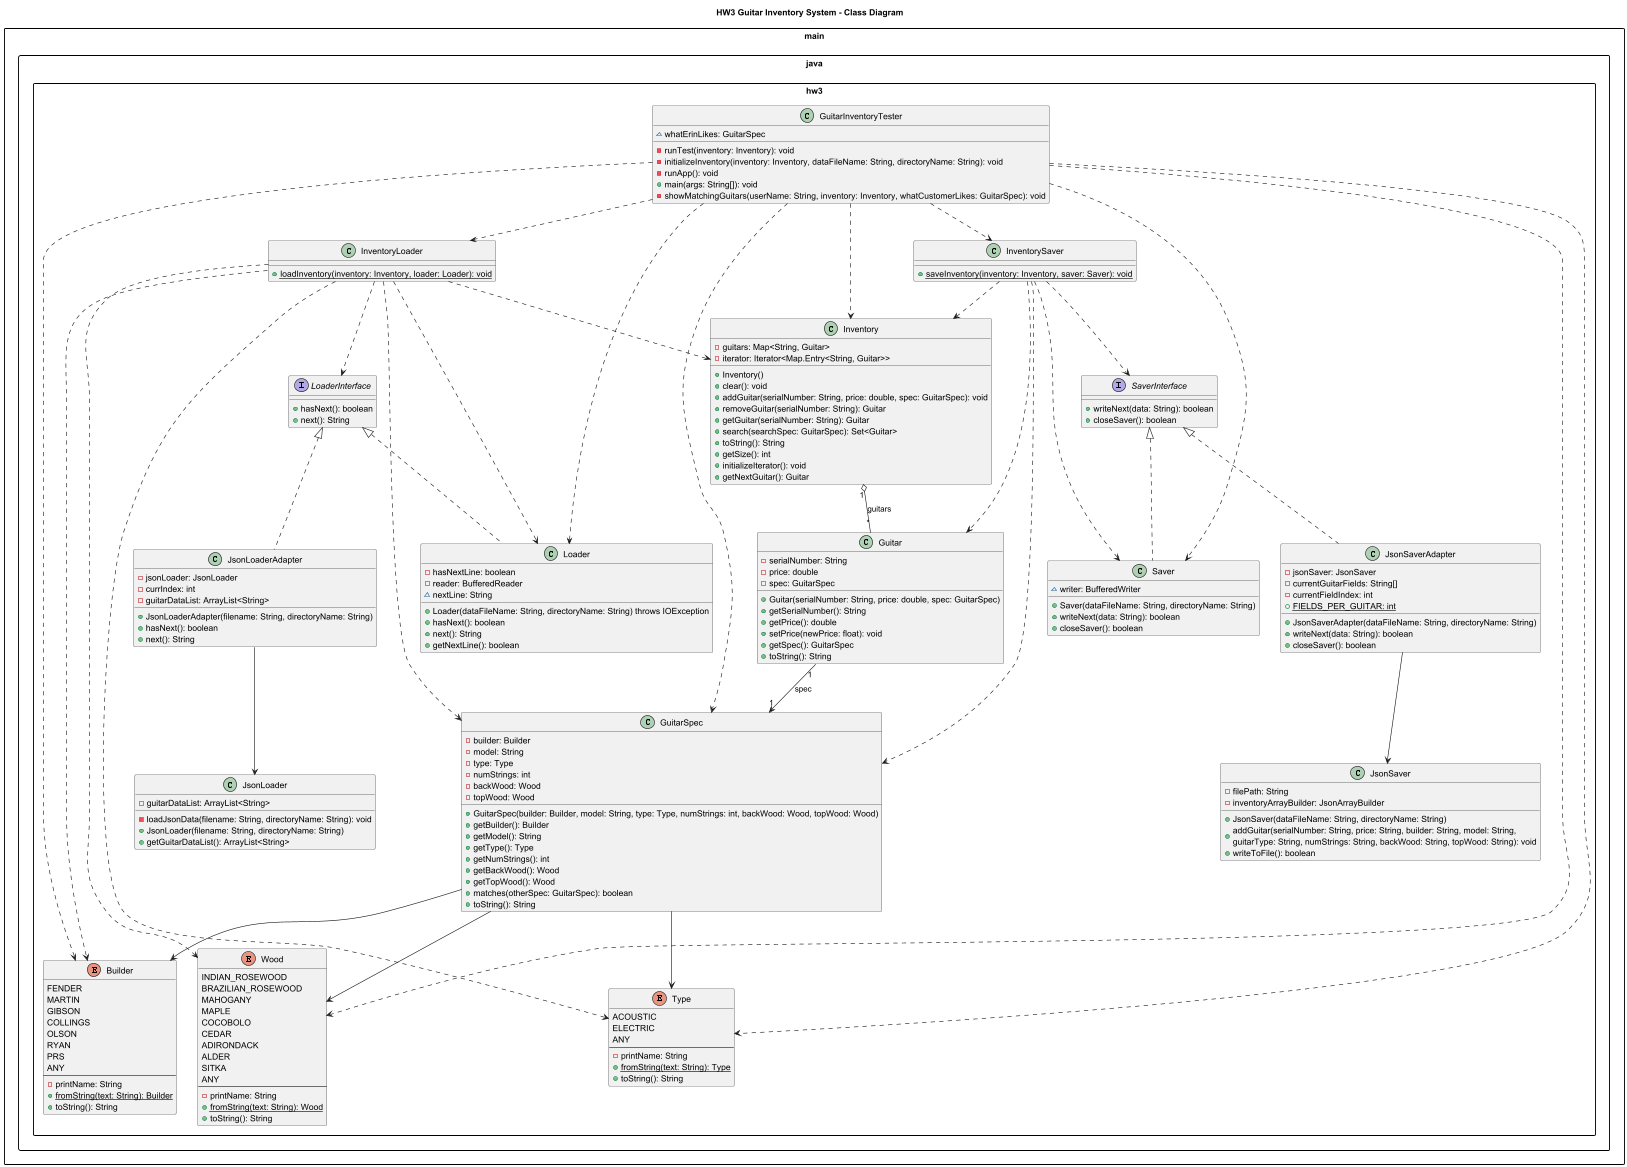

The diagram above was rendered by PlantUML. Its source (embedded in the PNG):
@startuml
title HW3 Guitar Inventory System - Class Diagram

skinparam packageStyle rectangle
'skinparam classAttributeIconSize 0

package "main.java.hw3" {

  '=====================
  ' Core Domain Classes
  '=====================
  class Inventory {
    - guitars: Map<String, Guitar>
    - iterator: Iterator<Map.Entry<String, Guitar>>
    + Inventory()
    + clear(): void
    + addGuitar(serialNumber: String, price: double, spec: GuitarSpec): void
    + removeGuitar(serialNumber: String): Guitar
    + getGuitar(serialNumber: String): Guitar
    + search(searchSpec: GuitarSpec): Set<Guitar>
    + toString(): String
    + getSize(): int
    + initializeIterator(): void
    + getNextGuitar(): Guitar
  }

  class Guitar {
    - serialNumber: String
    - price: double
    - spec: GuitarSpec
    + Guitar(serialNumber: String, price: double, spec: GuitarSpec)
    + getSerialNumber(): String
    + getPrice(): double
    + setPrice(newPrice: float): void
    + getSpec(): GuitarSpec
    + toString(): String
  }

  class GuitarSpec {
    - builder: Builder
    - model: String
    - type: Type
    - numStrings: int
    - backWood: Wood
    - topWood: Wood
    + GuitarSpec(builder: Builder, model: String, type: Type, numStrings: int, backWood: Wood, topWood: Wood)
    + getBuilder(): Builder
    + getModel(): String
    + getType(): Type
    + getNumStrings(): int
    + getBackWood(): Wood
    + getTopWood(): Wood
    + matches(otherSpec: GuitarSpec): boolean
    + toString(): String
  }

  '=====================
  ' Enumerations
  '=====================
  enum Builder {
    FENDER
    MARTIN
    GIBSON
    COLLINGS
    OLSON
    RYAN
    PRS
    ANY
    --
    - printName: String
    {static} + fromString(text: String): Builder
    + toString(): String
  }

  enum Type {
    ACOUSTIC
    ELECTRIC
    ANY
    --
    - printName: String
    {static} + fromString(text: String): Type
    + toString(): String
  }

  enum Wood {
    INDIAN_ROSEWOOD
    BRAZILIAN_ROSEWOOD
    MAHOGANY
    MAPLE
    COCOBOLO
    CEDAR
    ADIRONDACK
    ALDER
    SITKA
    ANY
    --
    - printName: String
    {static} + fromString(text: String): Wood
    + toString(): String
  }

  '=====================
  ' Data I/O Utilities
  '=====================
  class Loader {
    - hasNextLine: boolean
    - reader: BufferedReader
    ~ nextLine: String
    + Loader(dataFileName: String, directoryName: String) throws IOException
    + hasNext(): boolean
    + next(): String
    + getNextLine(): boolean
  }

  class Saver {
    ~ writer: BufferedWriter
    + Saver(dataFileName: String, directoryName: String)
    + writeNext(data: String): boolean
    + closeSaver(): boolean
  }

  '=================================
  ' Inventory Load/Save Coordinators
  '=================================
  class InventoryLoader {
    {static} + loadInventory(inventory: Inventory, loader: Loader): void
  }

  class InventorySaver {
    {static} + saveInventory(inventory: Inventory, saver: Saver): void
  }

  '=================================
  ' Inventory Load/Save Adapters
  '=================================
  interface LoaderInterface {
      + hasNext(): boolean
      + next(): String
  }

  interface SaverInterface {
      + writeNext(data: String): boolean
      + closeSaver(): boolean
  }

  class JsonLoader {
      - guitarDataList: ArrayList<String>
      - loadJsonData(filename: String, directoryName: String): void
      + JsonLoader(filename: String, directoryName: String)
      + getGuitarDataList(): ArrayList<String>
  }

  class JsonSaver {
      - filePath: String
      - inventoryArrayBuilder: JsonArrayBuilder
      + JsonSaver(dataFileName: String, directoryName: String)
      + addGuitar(serialNumber: String, price: String, builder: String, model: String,\nguitarType: String, numStrings: String, backWood: String, topWood: String): void
      + writeToFile(): boolean
  }

  class JsonLoaderAdapter {
      - jsonLoader: JsonLoader
      - currIndex: int
      - guitarDataList: ArrayList<String>
      + JsonLoaderAdapter(filename: String, directoryName: String)
      + hasNext(): boolean
      + next(): String
  }

  class JsonSaverAdapter {
      - jsonSaver: JsonSaver
      - currentGuitarFields: String[]
      - currentFieldIndex: int
      {static} + FIELDS_PER_GUITAR: int
      + JsonSaverAdapter(dataFileName: String, directoryName: String)
      + writeNext(data: String): boolean
      + closeSaver(): boolean
  }

  '=====================
  ' Console/Test Driver
  '=====================
  class GuitarInventoryTester {
    ~ whatErinLikes: GuitarSpec
    - runTest(inventory: Inventory): void
    - initializeInventory(inventory: Inventory, dataFileName: String, directoryName: String): void
    - runApp(): void
    + main(args: String[]): void
    - showMatchingGuitars(userName: String, inventory: Inventory, whatCustomerLikes: GuitarSpec): void
  }

}

'=====================
' Relationships
'=====================
Inventory "1" o-- "*" Guitar : guitars
Guitar "1" --> "1" GuitarSpec : spec

GuitarSpec --> Builder
GuitarSpec --> Type
GuitarSpec --> Wood

InventoryLoader ..> Inventory
InventoryLoader ..> Loader
InventoryLoader ..> GuitarSpec
InventoryLoader ..> Builder
InventoryLoader ..> Type
InventoryLoader ..> Wood

InventorySaver ..> Inventory
InventorySaver ..> Saver
InventorySaver ..> Guitar
InventorySaver ..> GuitarSpec

GuitarInventoryTester ..> Inventory
GuitarInventoryTester ..> Loader
GuitarInventoryTester ..> Saver
GuitarInventoryTester ..> InventoryLoader
GuitarInventoryTester ..> InventorySaver
GuitarInventoryTester ..> GuitarSpec
GuitarInventoryTester ..> Builder
GuitarInventoryTester ..> Type
GuitarInventoryTester ..> Wood

Loader .up.|> LoaderInterface
Saver .up.|> SaverInterface
JsonLoaderAdapter .up.|> LoaderInterface
JsonSaverAdapter .up.|> SaverInterface

JsonLoaderAdapter -down-> JsonLoader
JsonSaverAdapter -down-> JsonSaver

InventoryLoader .down.> LoaderInterface
InventorySaver .down.> SaverInterface

@enduml